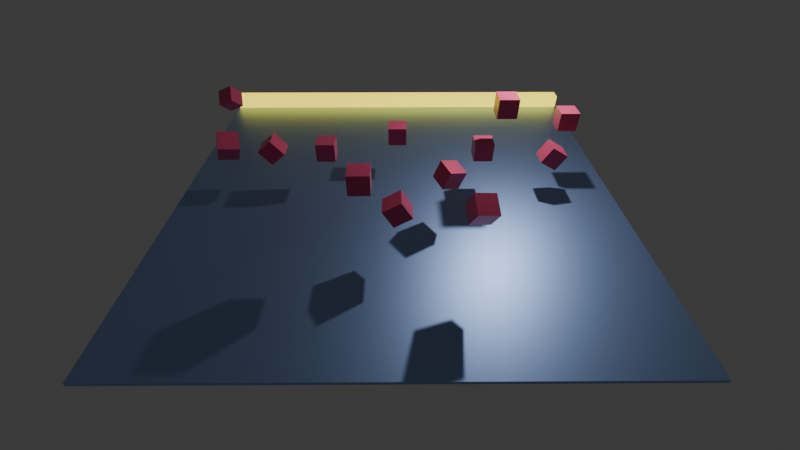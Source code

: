 # Source: physics.blend  (saved by Blender 4.0.36; exported with 4.5.12 LTS)
import bpy
from mathutils import Matrix  # noqa: F401  (used for matrix-valued properties, if any)

bpy.ops.wm.read_factory_settings(use_empty=True)
scene = bpy.context.scene
scene.name = 'Scene'

# ---- collections
col_collection = bpy.data.collections.new('Collection'); scene.collection.children.link(col_collection)

# ---- materials (node trees are filled in below, after node groups)
mat_material = bpy.data.materials.new('Material')
mat_material.alpha_threshold = 0.0
mat_material.use_transparent_shadow = False
mat_material.roughness = 0.5
mat_material.line_color = (0.0, 0.0, 0.0, 1.0)
mat_material_002 = bpy.data.materials.new('Material.002')
mat_material_002.use_transparent_shadow = False
mat_material_001 = bpy.data.materials.new('Material.001')
mat_material_001.use_transparent_shadow = False
mat_material_003 = bpy.data.materials.new('Material.003')
mat_material_003.use_transparent_shadow = False
mat_material_004 = bpy.data.materials.new('Material.004')
mat_material_004.use_transparent_shadow = False
mat_material_005 = bpy.data.materials.new('Material.005')
mat_material_005.use_transparent_shadow = False
mat_material_006 = bpy.data.materials.new('Material.006')
mat_material_006.use_transparent_shadow = False
mat_material_007 = bpy.data.materials.new('Material.007')
mat_material_007.use_transparent_shadow = False
mat_material_008 = bpy.data.materials.new('Material.008')
mat_material_008.use_transparent_shadow = False
mat_material_009 = bpy.data.materials.new('Material.009')
mat_material_009.use_transparent_shadow = False
mat_material_010 = bpy.data.materials.new('Material.010')
mat_material_010.use_transparent_shadow = False
mat_material_011 = bpy.data.materials.new('Material.011')
mat_material_011.use_transparent_shadow = False
mat_material_012 = bpy.data.materials.new('Material.012')
mat_material_012.use_transparent_shadow = False
mat_material_013 = bpy.data.materials.new('Material.013')
mat_material_013.use_transparent_shadow = False
mat_material_014 = bpy.data.materials.new('Material.014')
mat_material_014.use_transparent_shadow = False

# ---- material node trees
mat_material.use_nodes = True; mat_material.node_tree.nodes.clear()
_N = mat_material.node_tree.nodes; _L = mat_material.node_tree.links
n0 = _N.new('ShaderNodeOutputMaterial'); n0.name = 'Material Output'; n0.location = (297, 362)
n1 = _N.new('ShaderNodeBsdfPrincipled'); n1.name = 'Principled BSDF'; n1.location = (7, 362)
n1.inputs[0].default_value = (0.3305, 0.4634, 0.8005, 1.0)
n1.inputs[1].default_value = 0.9818
n1.inputs[3].default_value = 1.45
n1.inputs[13].default_value = 0.5182
n1.inputs[24].default_value = 0.2273
_L.new(n1.outputs[0], n0.inputs[0])
n0.is_active_output = True
mat_material_002.use_nodes = True; mat_material_002.node_tree.nodes.clear()
_N = mat_material_002.node_tree.nodes; _L = mat_material_002.node_tree.links
n0 = _N.new('ShaderNodeOutputMaterial'); n0.name = 'Material Output'; n0.location = (300, 300)
n1 = _N.new('ShaderNodeBsdfPrincipled'); n1.name = 'Principled BSDF'; n1.location = (10, 300)
n1.inputs[0].default_value = (0.8004, 0.6664, 0.04498, 1.0)
n1.inputs[3].default_value = 1.45
n1.inputs[27].default_value = (0.7991, 0.6501, 0.04519, 1.0)
n1.inputs[28].default_value = 2.0
_L.new(n1.outputs[0], n0.inputs[0])
n0.is_active_output = True
mat_material_001.use_nodes = True; mat_material_001.node_tree.nodes.clear()
_N = mat_material_001.node_tree.nodes; _L = mat_material_001.node_tree.links
n0 = _N.new('ShaderNodeBsdfPrincipled'); n0.name = 'Principled BSDF'; n0.location = (10, 300)
n0.inputs[0].default_value = (0.8009, 0.09479, 0.2212, 1.0)
n0.inputs[1].default_value = 0.2227
n0.inputs[2].default_value = 0.2773
n0.inputs[3].default_value = 1.45
n1 = _N.new('ShaderNodeOutputMaterial'); n1.name = 'Material Output'; n1.location = (300, 300)
_L.new(n0.outputs[0], n1.inputs[0])
n1.is_active_output = True
mat_material_003.use_nodes = True; mat_material_003.node_tree.nodes.clear()
_N = mat_material_003.node_tree.nodes; _L = mat_material_003.node_tree.links
n0 = _N.new('ShaderNodeBsdfPrincipled'); n0.name = 'Principled BSDF'; n0.location = (10, 300)
n0.inputs[0].default_value = (0.8009, 0.09479, 0.2212, 1.0)
n0.inputs[1].default_value = 0.2227
n0.inputs[2].default_value = 0.2773
n0.inputs[3].default_value = 1.45
n1 = _N.new('ShaderNodeOutputMaterial'); n1.name = 'Material Output'; n1.location = (300, 300)
_L.new(n0.outputs[0], n1.inputs[0])
n1.is_active_output = True
mat_material_004.use_nodes = True; mat_material_004.node_tree.nodes.clear()
_N = mat_material_004.node_tree.nodes; _L = mat_material_004.node_tree.links
n0 = _N.new('ShaderNodeBsdfPrincipled'); n0.name = 'Principled BSDF'; n0.location = (10, 300)
n0.inputs[0].default_value = (0.8009, 0.09479, 0.2212, 1.0)
n0.inputs[1].default_value = 0.2227
n0.inputs[2].default_value = 0.2773
n0.inputs[3].default_value = 1.45
n1 = _N.new('ShaderNodeOutputMaterial'); n1.name = 'Material Output'; n1.location = (300, 300)
_L.new(n0.outputs[0], n1.inputs[0])
n1.is_active_output = True
mat_material_005.use_nodes = True; mat_material_005.node_tree.nodes.clear()
_N = mat_material_005.node_tree.nodes; _L = mat_material_005.node_tree.links
n0 = _N.new('ShaderNodeBsdfPrincipled'); n0.name = 'Principled BSDF'; n0.location = (10, 300)
n0.inputs[0].default_value = (0.8009, 0.09479, 0.2212, 1.0)
n0.inputs[1].default_value = 0.2227
n0.inputs[2].default_value = 0.2773
n0.inputs[3].default_value = 1.45
n1 = _N.new('ShaderNodeOutputMaterial'); n1.name = 'Material Output'; n1.location = (300, 300)
_L.new(n0.outputs[0], n1.inputs[0])
n1.is_active_output = True
mat_material_006.use_nodes = True; mat_material_006.node_tree.nodes.clear()
_N = mat_material_006.node_tree.nodes; _L = mat_material_006.node_tree.links
n0 = _N.new('ShaderNodeBsdfPrincipled'); n0.name = 'Principled BSDF'; n0.location = (10, 300)
n0.inputs[0].default_value = (0.8009, 0.09479, 0.2212, 1.0)
n0.inputs[1].default_value = 0.2227
n0.inputs[2].default_value = 0.2773
n0.inputs[3].default_value = 1.45
n1 = _N.new('ShaderNodeOutputMaterial'); n1.name = 'Material Output'; n1.location = (300, 300)
_L.new(n0.outputs[0], n1.inputs[0])
n1.is_active_output = True
mat_material_007.use_nodes = True; mat_material_007.node_tree.nodes.clear()
_N = mat_material_007.node_tree.nodes; _L = mat_material_007.node_tree.links
n0 = _N.new('ShaderNodeBsdfPrincipled'); n0.name = 'Principled BSDF'; n0.location = (10, 300)
n0.inputs[0].default_value = (0.8009, 0.09479, 0.2212, 1.0)
n0.inputs[1].default_value = 0.2227
n0.inputs[2].default_value = 0.2773
n0.inputs[3].default_value = 1.45
n1 = _N.new('ShaderNodeOutputMaterial'); n1.name = 'Material Output'; n1.location = (300, 300)
_L.new(n0.outputs[0], n1.inputs[0])
n1.is_active_output = True
mat_material_008.use_nodes = True; mat_material_008.node_tree.nodes.clear()
_N = mat_material_008.node_tree.nodes; _L = mat_material_008.node_tree.links
n0 = _N.new('ShaderNodeBsdfPrincipled'); n0.name = 'Principled BSDF'; n0.location = (10, 300)
n0.inputs[0].default_value = (0.8009, 0.09479, 0.2212, 1.0)
n0.inputs[1].default_value = 0.2227
n0.inputs[2].default_value = 0.2773
n0.inputs[3].default_value = 1.45
n1 = _N.new('ShaderNodeOutputMaterial'); n1.name = 'Material Output'; n1.location = (300, 300)
_L.new(n0.outputs[0], n1.inputs[0])
n1.is_active_output = True
mat_material_009.use_nodes = True; mat_material_009.node_tree.nodes.clear()
_N = mat_material_009.node_tree.nodes; _L = mat_material_009.node_tree.links
n0 = _N.new('ShaderNodeBsdfPrincipled'); n0.name = 'Principled BSDF'; n0.location = (10, 300)
n0.inputs[0].default_value = (0.8009, 0.09479, 0.2212, 1.0)
n0.inputs[1].default_value = 0.2227
n0.inputs[2].default_value = 0.2773
n0.inputs[3].default_value = 1.45
n1 = _N.new('ShaderNodeOutputMaterial'); n1.name = 'Material Output'; n1.location = (300, 300)
_L.new(n0.outputs[0], n1.inputs[0])
n1.is_active_output = True
mat_material_010.use_nodes = True; mat_material_010.node_tree.nodes.clear()
_N = mat_material_010.node_tree.nodes; _L = mat_material_010.node_tree.links
n0 = _N.new('ShaderNodeBsdfPrincipled'); n0.name = 'Principled BSDF'; n0.location = (10, 300)
n0.inputs[0].default_value = (0.8009, 0.09479, 0.2212, 1.0)
n0.inputs[1].default_value = 0.2227
n0.inputs[2].default_value = 0.2773
n0.inputs[3].default_value = 1.45
n1 = _N.new('ShaderNodeOutputMaterial'); n1.name = 'Material Output'; n1.location = (300, 300)
_L.new(n0.outputs[0], n1.inputs[0])
n1.is_active_output = True
mat_material_011.use_nodes = True; mat_material_011.node_tree.nodes.clear()
_N = mat_material_011.node_tree.nodes; _L = mat_material_011.node_tree.links
n0 = _N.new('ShaderNodeBsdfPrincipled'); n0.name = 'Principled BSDF'; n0.location = (10, 300)
n0.inputs[0].default_value = (0.8009, 0.09479, 0.2212, 1.0)
n0.inputs[1].default_value = 0.2227
n0.inputs[2].default_value = 0.2773
n0.inputs[3].default_value = 1.45
n1 = _N.new('ShaderNodeOutputMaterial'); n1.name = 'Material Output'; n1.location = (300, 300)
_L.new(n0.outputs[0], n1.inputs[0])
n1.is_active_output = True
mat_material_012.use_nodes = True; mat_material_012.node_tree.nodes.clear()
_N = mat_material_012.node_tree.nodes; _L = mat_material_012.node_tree.links
n0 = _N.new('ShaderNodeBsdfPrincipled'); n0.name = 'Principled BSDF'; n0.location = (10, 300)
n0.inputs[0].default_value = (0.8009, 0.09479, 0.2212, 1.0)
n0.inputs[1].default_value = 0.2227
n0.inputs[2].default_value = 0.2773
n0.inputs[3].default_value = 1.45
n1 = _N.new('ShaderNodeOutputMaterial'); n1.name = 'Material Output'; n1.location = (300, 300)
_L.new(n0.outputs[0], n1.inputs[0])
n1.is_active_output = True
mat_material_013.use_nodes = True; mat_material_013.node_tree.nodes.clear()
_N = mat_material_013.node_tree.nodes; _L = mat_material_013.node_tree.links
n0 = _N.new('ShaderNodeBsdfPrincipled'); n0.name = 'Principled BSDF'; n0.location = (10, 300)
n0.inputs[0].default_value = (0.8009, 0.09479, 0.2212, 1.0)
n0.inputs[1].default_value = 0.2227
n0.inputs[2].default_value = 0.2773
n0.inputs[3].default_value = 1.45
n1 = _N.new('ShaderNodeOutputMaterial'); n1.name = 'Material Output'; n1.location = (300, 300)
_L.new(n0.outputs[0], n1.inputs[0])
n1.is_active_output = True
mat_material_014.use_nodes = True; mat_material_014.node_tree.nodes.clear()
_N = mat_material_014.node_tree.nodes; _L = mat_material_014.node_tree.links
n0 = _N.new('ShaderNodeBsdfPrincipled'); n0.name = 'Principled BSDF'; n0.location = (10, 300)
n0.inputs[0].default_value = (0.8009, 0.09479, 0.2212, 1.0)
n0.inputs[1].default_value = 0.2227
n0.inputs[2].default_value = 0.2773
n0.inputs[3].default_value = 1.45
n1 = _N.new('ShaderNodeOutputMaterial'); n1.name = 'Material Output'; n1.location = (300, 300)
_L.new(n0.outputs[0], n1.inputs[0])
n1.is_active_output = True

# ---- world
world_world = bpy.data.worlds.new('World'); scene.world = world_world
world_world.use_nodes = True; world_world.node_tree.nodes.clear()
_N = world_world.node_tree.nodes; _L = world_world.node_tree.links
n0 = _N.new('ShaderNodeOutputWorld'); n0.name = 'World Output'; n0.location = (300, 300)
n1 = _N.new('ShaderNodeBackground'); n1.name = 'Background'; n1.location = (10, 300)
n1.inputs[0].default_value = (0.05088, 0.05088, 0.05088, 1.0)
_L.new(n1.outputs[0], n0.inputs[0])
n0.is_active_output = True
world_world.color = (0.05088, 0.05088, 0.05088)
world_world.use_sun_shadow = False
world_world.sun_shadow_jitter_overblur = 0.0

# ---- cameras
cam_camera = bpy.data.cameras.new('Camera')
cam_camera.clip_end = 100.0
cam_camera.lens = 19.1
cam_camera.ortho_scale = 7.314

# ---- lights
light_light = bpy.data.lights.new('Light', 'POINT')
light_light.transmission_factor = 0.0
light_light.use_soft_falloff = False
light_light.energy = 1000.0
light_light.shadow_soft_size = 0.1
light_light.shadow_maximum_resolution = 0.006
light_light.use_absolute_resolution = True

# ---- meshes
me_cube = bpy.data.meshes.new('Cube')
me_cube.from_pydata([(1.0, 1.0, 1.0), (1.0, 1.0, -1.0), (1.0, -1.0, 1.0), (1.0, -1.0, -1.0), (-1.0, 1.0, 1.0), (-1.0, 1.0, -1.0), (-1.0, -1.0, 1.0), (-1.0, -1.0, -1.0)], [], [(0, 4, 6, 2), (3, 2, 6, 7), (7, 6, 4, 5), (5, 1, 3, 7), (1, 0, 2, 3), (5, 4, 0, 1)])
_uv = me_cube.uv_layers.new(name='UVMap')
_uv.uv.foreach_set('vector', [0.625, 0.5, 0.875, 0.5, 0.875, 0.75, 0.625, 0.75, 0.375, 0.75, 0.625, 0.75, 0.625, 1.0, 0.375, 1.0, 0.375, 0.0, 0.625, 0.0, 0.625, 0.25, 0.375, 0.25, 0.125, 0.5, 0.375, 0.5, 0.375, 0.75, 0.125, 0.75, 0.375, 0.5, 0.625, 0.5, 0.625, 0.75, 0.375, 0.75, 0.375, 0.25, 0.625, 0.25, 0.625, 0.5, 0.375, 0.5])
me_cube.materials.append(mat_material)
me_cube.use_mirror_vertex_groups = False
me_cube.update()
me_cube_001 = bpy.data.meshes.new('Cube.001')
me_cube_001.from_pydata([(-1.0, -1.0, -1.0), (-1.0, -1.0, 1.0), (-1.0, 1.0, -1.0), (-1.0, 1.0, 1.0), (1.0, -1.0, -1.0), (1.0, -1.0, 1.0), (1.0, 1.0, -1.0), (1.0, 1.0, 1.0)], [], [(0, 1, 3, 2), (2, 3, 7, 6), (6, 7, 5, 4), (4, 5, 1, 0), (2, 6, 4, 0), (7, 3, 1, 5)])
_uv = me_cube_001.uv_layers.new(name='UVMap')
_uv.uv.foreach_set('vector', [0.375, 0.0, 0.625, 0.0, 0.625, 0.25, 0.375, 0.25, 0.375, 0.25, 0.625, 0.25, 0.625, 0.5, 0.375, 0.5, 0.375, 0.5, 0.625, 0.5, 0.625, 0.75, 0.375, 0.75, 0.375, 0.75, 0.625, 0.75, 0.625, 1.0, 0.375, 1.0, 0.125, 0.5, 0.375, 0.5, 0.375, 0.75, 0.125, 0.75, 0.625, 0.5, 0.875, 0.5, 0.875, 0.75, 0.625, 0.75])
me_cube_001.materials.append(mat_material_002)
me_cube_001.update()
me_cube_002 = bpy.data.meshes.new('Cube.002')
me_cube_002.from_pydata([(-1.0, -1.0, -1.0), (-1.0, -1.0, 1.0), (-1.0, 1.0, -1.0), (-1.0, 1.0, 1.0), (1.0, -1.0, -1.0), (1.0, -1.0, 1.0), (1.0, 1.0, -1.0), (1.0, 1.0, 1.0)], [], [(0, 1, 3, 2), (2, 3, 7, 6), (6, 7, 5, 4), (4, 5, 1, 0), (2, 6, 4, 0), (7, 3, 1, 5)])
_uv = me_cube_002.uv_layers.new(name='UVMap')
_uv.uv.foreach_set('vector', [0.375, 0.0, 0.625, 0.0, 0.625, 0.25, 0.375, 0.25, 0.375, 0.25, 0.625, 0.25, 0.625, 0.5, 0.375, 0.5, 0.375, 0.5, 0.625, 0.5, 0.625, 0.75, 0.375, 0.75, 0.375, 0.75, 0.625, 0.75, 0.625, 1.0, 0.375, 1.0, 0.125, 0.5, 0.375, 0.5, 0.375, 0.75, 0.125, 0.75, 0.625, 0.5, 0.875, 0.5, 0.875, 0.75, 0.625, 0.75])
me_cube_002.materials.append(mat_material_001)
me_cube_002.update()
me_cube_004 = bpy.data.meshes.new('Cube.004')
me_cube_004.from_pydata([(-1.0, -1.0, -1.0), (-1.0, -1.0, 1.0), (-1.0, 1.0, -1.0), (-1.0, 1.0, 1.0), (1.0, -1.0, -1.0), (1.0, -1.0, 1.0), (1.0, 1.0, -1.0), (1.0, 1.0, 1.0)], [], [(0, 1, 3, 2), (2, 3, 7, 6), (6, 7, 5, 4), (4, 5, 1, 0), (2, 6, 4, 0), (7, 3, 1, 5)])
_uv = me_cube_004.uv_layers.new(name='UVMap')
_uv.uv.foreach_set('vector', [0.375, 0.0, 0.625, 0.0, 0.625, 0.25, 0.375, 0.25, 0.375, 0.25, 0.625, 0.25, 0.625, 0.5, 0.375, 0.5, 0.375, 0.5, 0.625, 0.5, 0.625, 0.75, 0.375, 0.75, 0.375, 0.75, 0.625, 0.75, 0.625, 1.0, 0.375, 1.0, 0.125, 0.5, 0.375, 0.5, 0.375, 0.75, 0.125, 0.75, 0.625, 0.5, 0.875, 0.5, 0.875, 0.75, 0.625, 0.75])
me_cube_004.materials.append(mat_material_003)
me_cube_004.update()
me_cube_005 = bpy.data.meshes.new('Cube.005')
me_cube_005.from_pydata([(-1.0, -1.0, -1.0), (-1.0, -1.0, 1.0), (-1.0, 1.0, -1.0), (-1.0, 1.0, 1.0), (1.0, -1.0, -1.0), (1.0, -1.0, 1.0), (1.0, 1.0, -1.0), (1.0, 1.0, 1.0)], [], [(0, 1, 3, 2), (2, 3, 7, 6), (6, 7, 5, 4), (4, 5, 1, 0), (2, 6, 4, 0), (7, 3, 1, 5)])
_uv = me_cube_005.uv_layers.new(name='UVMap')
_uv.uv.foreach_set('vector', [0.375, 0.0, 0.625, 0.0, 0.625, 0.25, 0.375, 0.25, 0.375, 0.25, 0.625, 0.25, 0.625, 0.5, 0.375, 0.5, 0.375, 0.5, 0.625, 0.5, 0.625, 0.75, 0.375, 0.75, 0.375, 0.75, 0.625, 0.75, 0.625, 1.0, 0.375, 1.0, 0.125, 0.5, 0.375, 0.5, 0.375, 0.75, 0.125, 0.75, 0.625, 0.5, 0.875, 0.5, 0.875, 0.75, 0.625, 0.75])
me_cube_005.materials.append(mat_material_004)
me_cube_005.update()
me_cube_006 = bpy.data.meshes.new('Cube.006')
me_cube_006.from_pydata([(-1.0, -1.0, -1.0), (-1.0, -1.0, 1.0), (-1.0, 1.0, -1.0), (-1.0, 1.0, 1.0), (1.0, -1.0, -1.0), (1.0, -1.0, 1.0), (1.0, 1.0, -1.0), (1.0, 1.0, 1.0)], [], [(0, 1, 3, 2), (2, 3, 7, 6), (6, 7, 5, 4), (4, 5, 1, 0), (2, 6, 4, 0), (7, 3, 1, 5)])
_uv = me_cube_006.uv_layers.new(name='UVMap')
_uv.uv.foreach_set('vector', [0.375, 0.0, 0.625, 0.0, 0.625, 0.25, 0.375, 0.25, 0.375, 0.25, 0.625, 0.25, 0.625, 0.5, 0.375, 0.5, 0.375, 0.5, 0.625, 0.5, 0.625, 0.75, 0.375, 0.75, 0.375, 0.75, 0.625, 0.75, 0.625, 1.0, 0.375, 1.0, 0.125, 0.5, 0.375, 0.5, 0.375, 0.75, 0.125, 0.75, 0.625, 0.5, 0.875, 0.5, 0.875, 0.75, 0.625, 0.75])
me_cube_006.materials.append(mat_material_005)
me_cube_006.update()
me_cube_007 = bpy.data.meshes.new('Cube.007')
me_cube_007.from_pydata([(-1.0, -1.0, -1.0), (-1.0, -1.0, 1.0), (-1.0, 1.0, -1.0), (-1.0, 1.0, 1.0), (1.0, -1.0, -1.0), (1.0, -1.0, 1.0), (1.0, 1.0, -1.0), (1.0, 1.0, 1.0)], [], [(0, 1, 3, 2), (2, 3, 7, 6), (6, 7, 5, 4), (4, 5, 1, 0), (2, 6, 4, 0), (7, 3, 1, 5)])
_uv = me_cube_007.uv_layers.new(name='UVMap')
_uv.uv.foreach_set('vector', [0.375, 0.0, 0.625, 0.0, 0.625, 0.25, 0.375, 0.25, 0.375, 0.25, 0.625, 0.25, 0.625, 0.5, 0.375, 0.5, 0.375, 0.5, 0.625, 0.5, 0.625, 0.75, 0.375, 0.75, 0.375, 0.75, 0.625, 0.75, 0.625, 1.0, 0.375, 1.0, 0.125, 0.5, 0.375, 0.5, 0.375, 0.75, 0.125, 0.75, 0.625, 0.5, 0.875, 0.5, 0.875, 0.75, 0.625, 0.75])
me_cube_007.materials.append(mat_material_006)
me_cube_007.update()
me_cube_008 = bpy.data.meshes.new('Cube.008')
me_cube_008.from_pydata([(-1.0, -1.0, -1.0), (-1.0, -1.0, 1.0), (-1.0, 1.0, -1.0), (-1.0, 1.0, 1.0), (1.0, -1.0, -1.0), (1.0, -1.0, 1.0), (1.0, 1.0, -1.0), (1.0, 1.0, 1.0)], [], [(0, 1, 3, 2), (2, 3, 7, 6), (6, 7, 5, 4), (4, 5, 1, 0), (2, 6, 4, 0), (7, 3, 1, 5)])
_uv = me_cube_008.uv_layers.new(name='UVMap')
_uv.uv.foreach_set('vector', [0.375, 0.0, 0.625, 0.0, 0.625, 0.25, 0.375, 0.25, 0.375, 0.25, 0.625, 0.25, 0.625, 0.5, 0.375, 0.5, 0.375, 0.5, 0.625, 0.5, 0.625, 0.75, 0.375, 0.75, 0.375, 0.75, 0.625, 0.75, 0.625, 1.0, 0.375, 1.0, 0.125, 0.5, 0.375, 0.5, 0.375, 0.75, 0.125, 0.75, 0.625, 0.5, 0.875, 0.5, 0.875, 0.75, 0.625, 0.75])
me_cube_008.materials.append(mat_material_007)
me_cube_008.update()
me_cube_009 = bpy.data.meshes.new('Cube.009')
me_cube_009.from_pydata([(-1.0, -1.0, -1.0), (-1.0, -1.0, 1.0), (-1.0, 1.0, -1.0), (-1.0, 1.0, 1.0), (1.0, -1.0, -1.0), (1.0, -1.0, 1.0), (1.0, 1.0, -1.0), (1.0, 1.0, 1.0)], [], [(0, 1, 3, 2), (2, 3, 7, 6), (6, 7, 5, 4), (4, 5, 1, 0), (2, 6, 4, 0), (7, 3, 1, 5)])
_uv = me_cube_009.uv_layers.new(name='UVMap')
_uv.uv.foreach_set('vector', [0.375, 0.0, 0.625, 0.0, 0.625, 0.25, 0.375, 0.25, 0.375, 0.25, 0.625, 0.25, 0.625, 0.5, 0.375, 0.5, 0.375, 0.5, 0.625, 0.5, 0.625, 0.75, 0.375, 0.75, 0.375, 0.75, 0.625, 0.75, 0.625, 1.0, 0.375, 1.0, 0.125, 0.5, 0.375, 0.5, 0.375, 0.75, 0.125, 0.75, 0.625, 0.5, 0.875, 0.5, 0.875, 0.75, 0.625, 0.75])
me_cube_009.materials.append(mat_material_008)
me_cube_009.update()
me_cube_010 = bpy.data.meshes.new('Cube.010')
me_cube_010.from_pydata([(-1.0, -1.0, -1.0), (-1.0, -1.0, 1.0), (-1.0, 1.0, -1.0), (-1.0, 1.0, 1.0), (1.0, -1.0, -1.0), (1.0, -1.0, 1.0), (1.0, 1.0, -1.0), (1.0, 1.0, 1.0)], [], [(0, 1, 3, 2), (2, 3, 7, 6), (6, 7, 5, 4), (4, 5, 1, 0), (2, 6, 4, 0), (7, 3, 1, 5)])
_uv = me_cube_010.uv_layers.new(name='UVMap')
_uv.uv.foreach_set('vector', [0.375, 0.0, 0.625, 0.0, 0.625, 0.25, 0.375, 0.25, 0.375, 0.25, 0.625, 0.25, 0.625, 0.5, 0.375, 0.5, 0.375, 0.5, 0.625, 0.5, 0.625, 0.75, 0.375, 0.75, 0.375, 0.75, 0.625, 0.75, 0.625, 1.0, 0.375, 1.0, 0.125, 0.5, 0.375, 0.5, 0.375, 0.75, 0.125, 0.75, 0.625, 0.5, 0.875, 0.5, 0.875, 0.75, 0.625, 0.75])
me_cube_010.materials.append(mat_material_009)
me_cube_010.update()
me_cube_011 = bpy.data.meshes.new('Cube.011')
me_cube_011.from_pydata([(-1.0, -1.0, -1.0), (-1.0, -1.0, 1.0), (-1.0, 1.0, -1.0), (-1.0, 1.0, 1.0), (1.0, -1.0, -1.0), (1.0, -1.0, 1.0), (1.0, 1.0, -1.0), (1.0, 1.0, 1.0)], [], [(0, 1, 3, 2), (2, 3, 7, 6), (6, 7, 5, 4), (4, 5, 1, 0), (2, 6, 4, 0), (7, 3, 1, 5)])
_uv = me_cube_011.uv_layers.new(name='UVMap')
_uv.uv.foreach_set('vector', [0.375, 0.0, 0.625, 0.0, 0.625, 0.25, 0.375, 0.25, 0.375, 0.25, 0.625, 0.25, 0.625, 0.5, 0.375, 0.5, 0.375, 0.5, 0.625, 0.5, 0.625, 0.75, 0.375, 0.75, 0.375, 0.75, 0.625, 0.75, 0.625, 1.0, 0.375, 1.0, 0.125, 0.5, 0.375, 0.5, 0.375, 0.75, 0.125, 0.75, 0.625, 0.5, 0.875, 0.5, 0.875, 0.75, 0.625, 0.75])
me_cube_011.materials.append(mat_material_010)
me_cube_011.update()
me_cube_012 = bpy.data.meshes.new('Cube.012')
me_cube_012.from_pydata([(-1.0, -1.0, -1.0), (-1.0, -1.0, 1.0), (-1.0, 1.0, -1.0), (-1.0, 1.0, 1.0), (1.0, -1.0, -1.0), (1.0, -1.0, 1.0), (1.0, 1.0, -1.0), (1.0, 1.0, 1.0)], [], [(0, 1, 3, 2), (2, 3, 7, 6), (6, 7, 5, 4), (4, 5, 1, 0), (2, 6, 4, 0), (7, 3, 1, 5)])
_uv = me_cube_012.uv_layers.new(name='UVMap')
_uv.uv.foreach_set('vector', [0.375, 0.0, 0.625, 0.0, 0.625, 0.25, 0.375, 0.25, 0.375, 0.25, 0.625, 0.25, 0.625, 0.5, 0.375, 0.5, 0.375, 0.5, 0.625, 0.5, 0.625, 0.75, 0.375, 0.75, 0.375, 0.75, 0.625, 0.75, 0.625, 1.0, 0.375, 1.0, 0.125, 0.5, 0.375, 0.5, 0.375, 0.75, 0.125, 0.75, 0.625, 0.5, 0.875, 0.5, 0.875, 0.75, 0.625, 0.75])
me_cube_012.materials.append(mat_material_011)
me_cube_012.update()
me_cube_013 = bpy.data.meshes.new('Cube.013')
me_cube_013.from_pydata([(-1.0, -1.0, -1.0), (-1.0, -1.0, 1.0), (-1.0, 1.0, -1.0), (-1.0, 1.0, 1.0), (1.0, -1.0, -1.0), (1.0, -1.0, 1.0), (1.0, 1.0, -1.0), (1.0, 1.0, 1.0)], [], [(0, 1, 3, 2), (2, 3, 7, 6), (6, 7, 5, 4), (4, 5, 1, 0), (2, 6, 4, 0), (7, 3, 1, 5)])
_uv = me_cube_013.uv_layers.new(name='UVMap')
_uv.uv.foreach_set('vector', [0.375, 0.0, 0.625, 0.0, 0.625, 0.25, 0.375, 0.25, 0.375, 0.25, 0.625, 0.25, 0.625, 0.5, 0.375, 0.5, 0.375, 0.5, 0.625, 0.5, 0.625, 0.75, 0.375, 0.75, 0.375, 0.75, 0.625, 0.75, 0.625, 1.0, 0.375, 1.0, 0.125, 0.5, 0.375, 0.5, 0.375, 0.75, 0.125, 0.75, 0.625, 0.5, 0.875, 0.5, 0.875, 0.75, 0.625, 0.75])
me_cube_013.materials.append(mat_material_012)
me_cube_013.update()
me_cube_014 = bpy.data.meshes.new('Cube.014')
me_cube_014.from_pydata([(-1.0, -1.0, -1.0), (-1.0, -1.0, 1.0), (-1.0, 1.0, -1.0), (-1.0, 1.0, 1.0), (1.0, -1.0, -1.0), (1.0, -1.0, 1.0), (1.0, 1.0, -1.0), (1.0, 1.0, 1.0)], [], [(0, 1, 3, 2), (2, 3, 7, 6), (6, 7, 5, 4), (4, 5, 1, 0), (2, 6, 4, 0), (7, 3, 1, 5)])
_uv = me_cube_014.uv_layers.new(name='UVMap')
_uv.uv.foreach_set('vector', [0.375, 0.0, 0.625, 0.0, 0.625, 0.25, 0.375, 0.25, 0.375, 0.25, 0.625, 0.25, 0.625, 0.5, 0.375, 0.5, 0.375, 0.5, 0.625, 0.5, 0.625, 0.75, 0.375, 0.75, 0.375, 0.75, 0.625, 0.75, 0.625, 1.0, 0.375, 1.0, 0.125, 0.5, 0.375, 0.5, 0.375, 0.75, 0.125, 0.75, 0.625, 0.5, 0.875, 0.5, 0.875, 0.75, 0.625, 0.75])
me_cube_014.materials.append(mat_material_013)
me_cube_014.update()
me_cube_015 = bpy.data.meshes.new('Cube.015')
me_cube_015.from_pydata([(-1.0, -1.0, -1.0), (-1.0, -1.0, 1.0), (-1.0, 1.0, -1.0), (-1.0, 1.0, 1.0), (1.0, -1.0, -1.0), (1.0, -1.0, 1.0), (1.0, 1.0, -1.0), (1.0, 1.0, 1.0)], [], [(0, 1, 3, 2), (2, 3, 7, 6), (6, 7, 5, 4), (4, 5, 1, 0), (2, 6, 4, 0), (7, 3, 1, 5)])
_uv = me_cube_015.uv_layers.new(name='UVMap')
_uv.uv.foreach_set('vector', [0.375, 0.0, 0.625, 0.0, 0.625, 0.25, 0.375, 0.25, 0.375, 0.25, 0.625, 0.25, 0.625, 0.5, 0.375, 0.5, 0.375, 0.5, 0.625, 0.5, 0.625, 0.75, 0.375, 0.75, 0.375, 0.75, 0.625, 0.75, 0.625, 1.0, 0.375, 1.0, 0.125, 0.5, 0.375, 0.5, 0.375, 0.75, 0.125, 0.75, 0.625, 0.5, 0.875, 0.5, 0.875, 0.75, 0.625, 0.75])
me_cube_015.materials.append(mat_material_014)
me_cube_015.update()

# ---- objects
ob_surface = bpy.data.objects.new('Surface', me_cube)
ob_light = bpy.data.objects.new('Light', light_light)
ob_camera = bpy.data.objects.new('Camera', cam_camera)
ob_collector_bar = bpy.data.objects.new('Collector Bar', me_cube_001)
ob_cube_falling = bpy.data.objects.new('Cube Falling', me_cube_002)
ob_cube_falling_001 = bpy.data.objects.new('Cube Falling.001', me_cube_004)
ob_cube_falling_002 = bpy.data.objects.new('Cube Falling.002', me_cube_005)
ob_cube_falling_003 = bpy.data.objects.new('Cube Falling.003', me_cube_006)
ob_cube_falling_004 = bpy.data.objects.new('Cube Falling.004', me_cube_007)
ob_cube_falling_005 = bpy.data.objects.new('Cube Falling.005', me_cube_008)
ob_cube_falling_006 = bpy.data.objects.new('Cube Falling.006', me_cube_009)
ob_cube_falling_007 = bpy.data.objects.new('Cube Falling.007', me_cube_010)
ob_cube_falling_008 = bpy.data.objects.new('Cube Falling.008', me_cube_011)
ob_cube_falling_009 = bpy.data.objects.new('Cube Falling.009', me_cube_012)
ob_cube_falling_010 = bpy.data.objects.new('Cube Falling.010', me_cube_013)
ob_cube_falling_011 = bpy.data.objects.new('Cube Falling.011', me_cube_014)
ob_cube_falling_012 = bpy.data.objects.new('Cube Falling.012', me_cube_015)

# ---- transforms, parenting, visibility, modifiers, constraints
ob_surface.location = (0.0, 0.0, 0.0)
ob_surface.scale = (6.968, 6.812, -0.04864)
ob_surface.lock_rotations_4d = False
ob_surface.empty_display_type = 'ARROWS'
ob_surface.lineart.crease_threshold = 0.0
ob_light.location = (4.076, 1.005, 5.904)
ob_light.rotation_euler = (0.6503, 0.05522, 1.866)
ob_light.lock_rotations_4d = False
ob_light.empty_display_type = 'ARROWS'
ob_light.color = (0.0, 0.0, 0.0, 0.0)
ob_light.lineart.crease_threshold = 0.0
ob_camera.location = (0.01889, -11.42, 8.278)
ob_camera.rotation_euler = (0.865, 0.0, -0.005377)
ob_camera.lock_rotations_4d = False
ob_camera.empty_display_type = 'ARROWS'
ob_camera.color = (0.0, 0.0, 0.0, 0.0)
ob_camera.display_type = 'WIRE'
ob_camera.lineart.crease_threshold = 0.0
ob_collector_bar.location = (0.0, 6.475, 0.3089)
ob_collector_bar.scale = (6.945, 0.238, 0.2362)
ob_cube_falling.location = (5.243, 0.7468, 2.244)
ob_cube_falling.scale = (0.286, 0.286, 0.286)
ob_cube_falling_001.location = (4.792, 0.0, 1.389)
ob_cube_falling_001.rotation_euler = (0.0, 0.525, 0.0)
ob_cube_falling_001.scale = (0.286, 0.286, 0.286)
ob_cube_falling_002.location = (-4.761, -0.8764, 2.235)
ob_cube_falling_002.rotation_euler = (0.5339, 0.2114, 0.3719)
ob_cube_falling_002.scale = (0.286, 0.286, 0.286)
ob_cube_falling_003.location = (1.467, -1.444, 1.622)
ob_cube_falling_003.rotation_euler = (0.1904, 0.288, 0.5074)
ob_cube_falling_003.scale = (0.286, 0.286, 0.286)
ob_cube_falling_004.location = (-2.169, 0.0, 1.622)
ob_cube_falling_004.scale = (0.286, 0.286, 0.286)
ob_cube_falling_005.location = (2.612, 0.0, 1.622)
ob_cube_falling_005.scale = (0.286, 0.286, 0.286)
ob_cube_falling_006.location = (0.0, 0.9821, 1.622)
ob_cube_falling_006.scale = (0.286, 0.286, 0.286)
ob_cube_falling_007.location = (-3.802, 0.0, 1.622)
ob_cube_falling_007.rotation_euler = (0.0, 0.8784, 0.0)
ob_cube_falling_007.scale = (0.286, 0.286, 0.286)
ob_cube_falling_008.location = (2.003, -3.621, 2.111)
ob_cube_falling_008.rotation_euler = (0.5158, 0.1572, 0.1893)
ob_cube_falling_008.scale = (0.286, 0.286, 0.286)
ob_cube_falling_009.location = (0.0, -2.978, 1.622)
ob_cube_falling_009.rotation_euler = (0.0, -0.5433, 0.0)
ob_cube_falling_009.scale = (0.286, 0.286, 0.286)
ob_cube_falling_010.location = (-0.9288, -2.864, 2.435)
ob_cube_falling_010.scale = (0.286, 0.286, 0.286)
ob_cube_falling_011.location = (3.121, 0.0, 3.019)
ob_cube_falling_011.scale = (0.286, 0.286, 0.286)
ob_cube_falling_012.location = (-6.188, 3.667, 1.622)
ob_cube_falling_012.rotation_euler = (0.7563, -0.4103, -0.1649)
ob_cube_falling_012.scale = (0.286, 0.286, 0.286)

# ---- collection membership
col_collection.objects.link(ob_surface)
col_collection.objects.link(ob_light)
col_collection.objects.link(ob_camera)
col_collection.objects.link(ob_collector_bar)
col_collection.objects.link(ob_cube_falling)
col_collection.objects.link(ob_cube_falling_001)
col_collection.objects.link(ob_cube_falling_002)
col_collection.objects.link(ob_cube_falling_003)
col_collection.objects.link(ob_cube_falling_004)
col_collection.objects.link(ob_cube_falling_005)
col_collection.objects.link(ob_cube_falling_006)
col_collection.objects.link(ob_cube_falling_007)
col_collection.objects.link(ob_cube_falling_008)
col_collection.objects.link(ob_cube_falling_009)
col_collection.objects.link(ob_cube_falling_010)
col_collection.objects.link(ob_cube_falling_011)
col_collection.objects.link(ob_cube_falling_012)

# ---- scene / render settings (as saved in the file)
scene.camera = ob_camera
scene.frame_start = 1; scene.frame_end = 250; scene.frame_set(18)
scene.render.engine = 'BLENDER_EEVEE_NEXT'
scene.cycles.sampling_pattern = 'TABULATED_SOBOL'
bpy.context.view_layer.update()
